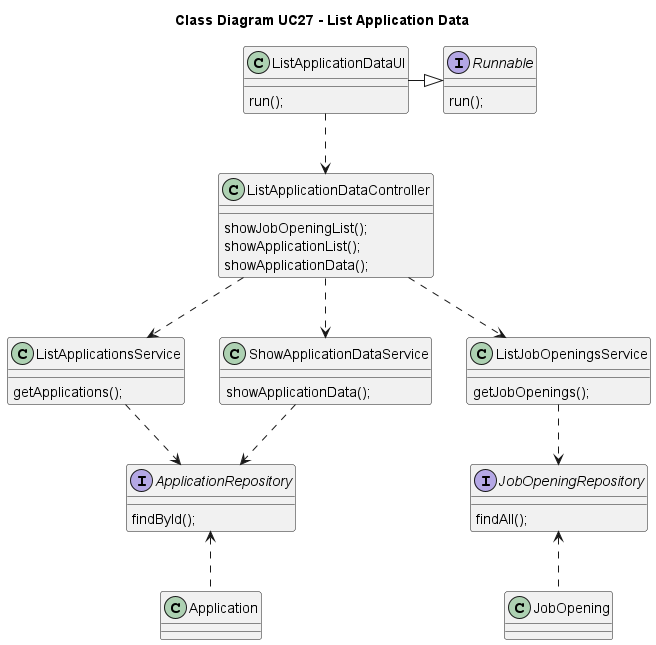

The diagram above was rendered by PlantUML. Its source (embedded in the PNG):
@startuml

title Class Diagram UC27 - List Application Data

interface Runnable {
    run();
}

class ListApplicationDataUI {
    run();
}

class ListApplicationDataController {
    showJobOpeningList();
    showApplicationList();
    showApplicationData();
}

class ListApplicationsService {
    getApplications();
}

class ListJobOpeningsService {
    getJobOpenings();
}

class ShowApplicationDataService {
    showApplicationData();
}

interface ApplicationRepository {
    findById();
}

interface JobOpeningRepository {
    findAll();
}

class JobOpening {

}

class Application {

}

ListApplicationDataUI -|> Runnable

ListApplicationDataUI ..> ListApplicationDataController

ListApplicationDataController ..> ListJobOpeningsService
ListApplicationDataController ..> ListApplicationsService
ListApplicationDataController ..> ShowApplicationDataService

ShowApplicationDataService ..> ApplicationRepository

ListApplicationsService .down.> ApplicationRepository

ListJobOpeningsService .down.> JobOpeningRepository

JobOpening .up.> JobOpeningRepository
Application .up.> ApplicationRepository

@enduml